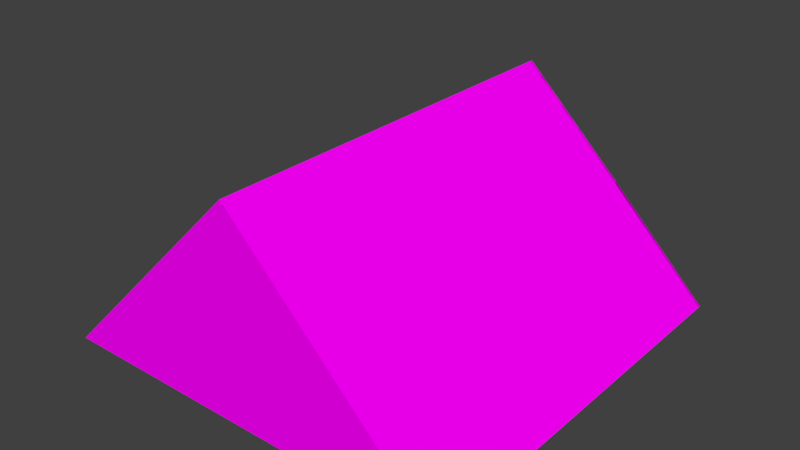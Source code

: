 # Source: tent.blend  (saved by Blender 2.79.0; exported with 4.5.12 LTS)
import bpy
from mathutils import Matrix  # noqa: F401  (used for matrix-valued properties, if any)

bpy.ops.wm.read_factory_settings(use_empty=True)
scene = bpy.context.scene
scene.name = 'Scene'

# ---- collections
col_collection_1 = bpy.data.collections.new('Collection 1'); scene.collection.children.link(col_collection_1)

# ---- images (referenced by path relative to the original .blend; pixels are not part of the script)
import os
ASSET_DIR = os.environ.get("B2B_ASSET_DIR", "")  # directory of the original .blend (textures are referenced by path, not embedded)
HERE = os.path.dirname(os.path.abspath(__file__))  # packed textures are extracted next to this script under _unpacked/

def load_image(name, relpath, width, height, colorspace="sRGB"):
    """Load a texture the original file referenced (path relative to the .blend, or extracted next to this script)."""
    p = next((c for c in (os.path.join(HERE, relpath), os.path.join(ASSET_DIR, relpath)) if relpath and os.path.exists(c)), "")
    if p:
        img = bpy.data.images.load(p, check_existing=True)
        img.name = name
    else:  # same state as the original file: an image datablock whose file is absent (Cycles renders it pink)
        img = bpy.data.images.new(name, width, height)
        img.source = "FILE"
        img.filepath = "//" + (relpath or name)
    img.colorspace_settings.name = colorspace
    return img
img_beds_tent_png = load_image('beds_tent.png', 'beds_tent.png', 1024, 1024, 'sRGB')

# ---- materials (node trees are filled in below, after node groups)
mat_material_001 = bpy.data.materials.new('Material.001')
mat_material_001.alpha_threshold = 0.0
mat_material_001.roughness = 0.5

# ---- material node trees
mat_material_001.use_nodes = True; mat_material_001.node_tree.nodes.clear()
_N = mat_material_001.node_tree.nodes; _L = mat_material_001.node_tree.links
n0 = _N.new('ShaderNodeOutputMaterial'); n0.name = 'Material Output'; n0.location = (300, 300)
n1 = _N.new('ShaderNodeBsdfDiffuse'); n1.name = 'Diffuse BSDF'; n1.location = (10, 300)
n2 = _N.new('ShaderNodeTexImage'); n2.name = 'Image Texture'; n2.location = (-180, 300)
n2.width = 140
n2.image = img_beds_tent_png
_L.new(n1.outputs[0], n0.inputs[0])
_L.new(n2.outputs[0], n1.inputs[0])
n0.is_active_output = True

# ---- world
world_world = bpy.data.worlds.new('World'); scene.world = world_world
world_world.color = (0.05088, 0.05088, 0.05088)
world_world.use_sun_shadow = False
world_world.sun_shadow_jitter_overblur = 0.0
world_world.cycles.sampling_method = 'MANUAL'

# ---- meshes
me_plane = bpy.data.meshes.new('Plane')
me_plane.from_pydata([(1.053, 2.0, 0.0), (-2.984, 2.0, 0.0), (1.053, -2.0, 0.0), (-2.984, -2.0, 0.0), (1.016, 1.432e-07, 2.0), (-2.984, -2.065e-07, 2.0), (1.016, 1.432e-07, 2.0), (-2.984, -2.065e-07, 2.0), (1.016, -1.255, 0.2233), (1.016, 1.255, 0.2233), (-2.967, 1.0, 0.2233), (1.053, 1.264, 0.0), (-2.984, -1.0, 0.0), (1.053, -1.264, 0.0), (-2.984, 1.0, 0.0), (-2.967, -1.0, 0.2233), (1.053, -1.0, 1.0), (1.053, 1.0, 1.0), (1.016, 1.432e-07, 1.729), (1.053, -1.0, 0.5), (1.053, 1.0, 0.5), (1.024, 1.264, 0.0), (1.024, 2.0, 0.0), (1.024, -1.0, 1.0), (1.024, -2.0, 0.0), (1.024, -1.264, 0.0), (0.9865, 1.444e-07, 2.0), (1.024, 1.0, 1.0), (1.024, 1.0, 0.5), (1.024, -1.0, 0.5), (0.9865, 1.444e-07, 1.729)], [(11, 18), (6, 20)], [(2, 16, 6, 7, 3), (1, 5, 4, 17, 0), (13, 2, 3, 12), (11, 14, 10, 9), (8, 9, 10, 15), (1, 0, 11, 14), (14, 12, 15, 10), (13, 8, 15, 12), (13, 11, 9, 8), (13, 12, 14, 11), (3, 7, 5, 1), (19, 29, 30, 18), (16, 23, 24, 2), (11, 21, 22, 0), (17, 27, 26, 6), (22, 21, 28, 27), (24, 23, 29, 25), (30, 26, 27, 28), (23, 26, 30, 29), (20, 28, 21, 11), (2, 24, 25, 13), (13, 25, 29, 19), (6, 26, 23, 16), (18, 30, 28, 20), (0, 22, 27, 17), (16, 2, 13, 19, 18, 6), (17, 6, 18, 30, 28, 20, 11, 0)])
_uv = me_plane.uv_layers.new(name='UVMap')
_uv.uv.foreach_set('vector', [0.1526, 0.3498, 0.1451, 0.3499, 0.1526, 0.7824, 0.7644, 0.7824, 0.7644, 0.3498, 0.5776, 0.3498, 0.1451, 0.3498, 0.1451, 0.9615, 0.1451, 0.9691, 0.5776, 0.9615, 0.7475, 0.3498, 0.7191, 0.3502, 0.7089, 0.6569, 0.7475, 0.6564, 0.9108, 0.05267, 0.8944, 0.2709, 0.8709, 0.2705, 0.8709, 0.05307, 0.9618, 0.2827, 0.9618, 0.03322, 0.373, 0.03322, 0.373, 0.2827, 0.7037, 0.9638, 0.7037, 0.6568, 0.6753, 0.6582, 0.6652, 0.9656, 0.7644, 0.3498, 0.7644, 0.5033, 0.7475, 0.5033, 0.7475, 0.3498, 0.8656, 0.09428, 0.8958, 0.09458, 0.8958, 0.2338, 0.878, 0.2341, 0.8923, 0.05066, 0.8923, 0.2701, 0.8732, 0.2472, 0.8732, 0.07355, 0.7241, 0.5117, 0.7134, 0.744, 0.6323, 0.744, 0.6217, 0.5117, 0.3593, 0.8739, 0.5736, 0.8739, 0.5736, 0.8739, 0.5736, 0.6568, 0.5008, 0.5549, 0.4962, 0.555, 0.4946, 0.8082, 0.4993, 0.8082, 0.1451, 0.3499, 0.1451, 0.3499, 0.1526, 0.3498, 0.1526, 0.3498, 0.6753, 0.6582, 0.6753, 0.6582, 0.7037, 0.6568, 0.7037, 0.6568, 0.0, 0.0, 0.0, 0.0, 0.0, 0.0, 0.0, 0.0, 0.145, 0.8739, 0.1845, 0.834, 0.2254, 0.8468, 0.2522, 0.8739, 0.3593, 0.6568, 0.3593, 0.7654, 0.3325, 0.7382, 0.3199, 0.6968, 0.3225, 0.8226, 0.3459, 0.8463, 0.2522, 0.8739, 0.2254, 0.8468, 0.3593, 0.7654, 0.3459, 0.8463, 0.3225, 0.8226, 0.3325, 0.7382, 0.442, 0.554, 0.4481, 0.5542, 0.4509, 0.4355, 0.4448, 0.4354, 0.7191, 0.3502, 0.7191, 0.3502, 0.7475, 0.3498, 0.7475, 0.3498, 0.4993, 0.4646, 0.4946, 0.4647, 0.4962, 0.555, 0.5008, 0.5549, 0.1526, 0.7824, 0.1526, 0.7824, 0.1451, 0.3499, 0.1451, 0.3499, 0.442, 0.8869, 0.4481, 0.887, 0.4481, 0.5542, 0.442, 0.554, 0.5776, 0.9615, 0.5776, 0.9615, 0.1451, 0.9691, 0.1451, 0.9691, 0.4919, 0.6686, 0.4918, 0.3971, 0.3918, 0.4971, 0.424, 0.6007, 0.4551, 0.9035, 0.4919, 0.9403, 0.3546, 0.8739, 0.2907, 0.4474, 0.2907, 0.4474, 0.4327, 0.8094, 0.2907, 0.4474, 0.2907, 0.4474, 0.588, 0.7371, 0.545, 0.8706])
me_plane.materials.append(mat_material_001)
me_plane.use_remesh_preserve_volume = False
me_plane.use_remesh_preserve_attributes = False
me_plane.use_mirror_vertex_groups = False
me_plane.update()

# ---- objects
ob_plane = bpy.data.objects.new('Plane', me_plane)

# ---- transforms, parenting, visibility, modifiers, constraints
ob_plane.location = (0.0, 0.0, -0.4949)
ob_plane.rotation_euler = (0.0, -0.0, 1.571)
ob_plane.scale = (0.5, 0.5, 0.5)
ob_plane.lineart.crease_threshold = 0.0

# ---- collection membership
col_collection_1.objects.link(ob_plane)

# ---- scene / render settings (as saved in the file)
scene.frame_start = 1; scene.frame_end = 250; scene.frame_set(27)
scene.render.engine = 'CYCLES'
scene.render.resolution_percentage = 50
scene.render.dither_intensity = 0.0
scene.cycles.use_denoising = False
scene.cycles.samples = 128
scene.cycles.sampling_pattern = 'TABULATED_SOBOL'
scene.cycles.use_adaptive_sampling = False
scene.cycles.use_light_tree = False
scene.cycles.blur_glossy = 0.0
scene.cycles.sample_clamp_indirect = 0.0
scene.view_settings.view_transform = 'Standard'
bpy.context.view_layer.update()

# ---- added for rendering (the .blend has no active camera and no usable light): camera, sun
cam_auto = bpy.data.cameras.new('AutoCamera')
cam_auto.lens = 50.0
cam_auto.sensor_width = 36.0
cam_auto.clip_end = 1000.0
ob_auto_camera = bpy.data.objects.new('AutoCamera', cam_auto)
scene.collection.objects.link(ob_auto_camera)
ob_auto_camera.location = (2.78732, -3.82755, 2.23493)
ob_auto_camera.rotation_euler = (1.09748, -7.21219e-08, 0.694738)
scene.camera = ob_auto_camera
light_auto_sun = bpy.data.lights.new('AutoSun', 'SUN')
light_auto_sun.energy = 3.0
light_auto_sun.angle = 0.0523599
ob_auto_sun = bpy.data.objects.new('AutoSun', light_auto_sun)
scene.collection.objects.link(ob_auto_sun)
ob_auto_sun.rotation_euler = (0.872665, 0.174533, 0.523599)
bpy.context.view_layer.update()

